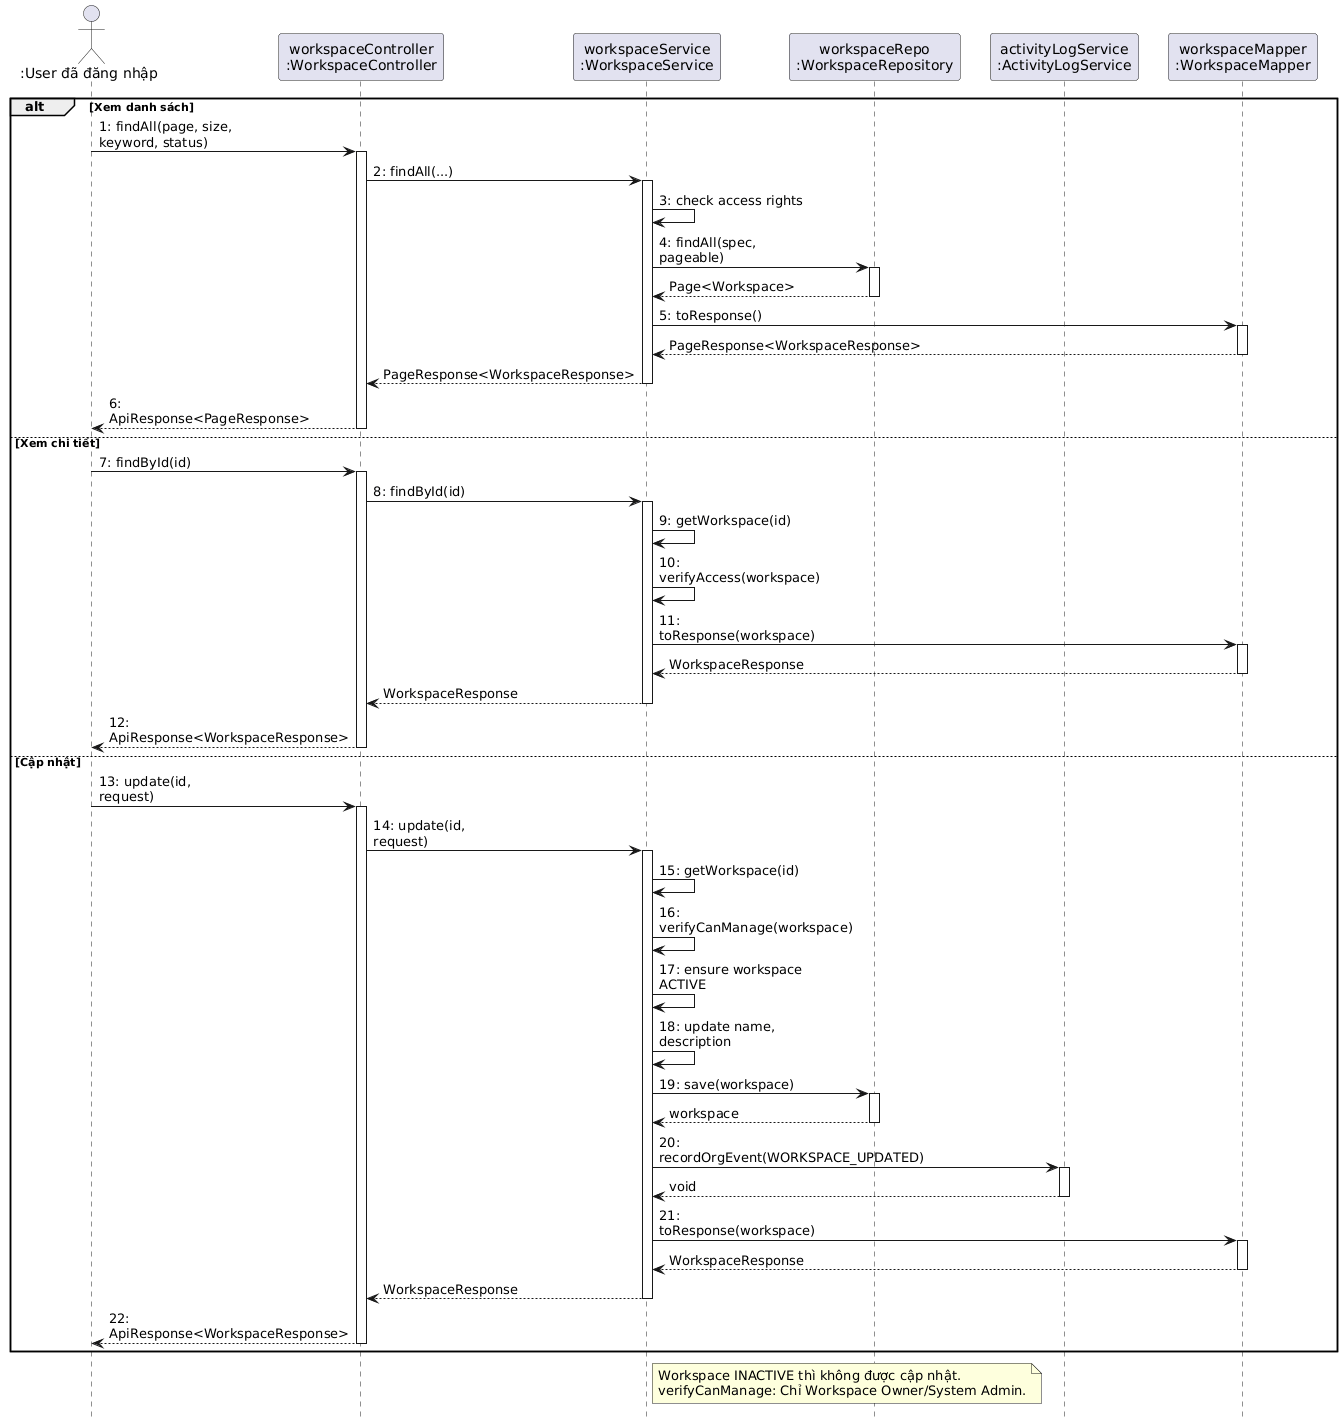

The diagram above was rendered by PlantUML. Its source (embedded in the PNG):
@startuml
hide footbox
skinparam maxMessageSize 150
skinparam sequence {
    ParticipantPadding 10
}

actor ":User đã đăng nhập" as Actor
participant "workspaceController\n:WorkspaceController" as Ctrl
participant "workspaceService\n:WorkspaceService" as Svc
participant "workspaceRepo\n:WorkspaceRepository" as Repo
participant "activityLogService\n:ActivityLogService" as LogSvc
participant "workspaceMapper\n:WorkspaceMapper" as Mapper

alt Xem danh sách
    Actor -> Ctrl : 1: findAll(page, size, keyword, status)
    activate Ctrl
    Ctrl -> Svc : 2: findAll(...)
    activate Svc
    Svc -> Svc : 3: check access rights
    Svc -> Repo : 4: findAll(spec, pageable)
    activate Repo
    Repo --> Svc : Page<Workspace>
    deactivate Repo
    Svc -> Mapper : 5: toResponse()
    activate Mapper
    Mapper --> Svc : PageResponse<WorkspaceResponse>
    deactivate Mapper
    Svc --> Ctrl : PageResponse<WorkspaceResponse>
    deactivate Svc
    Ctrl --> Actor : 6: ApiResponse<PageResponse>
    deactivate Ctrl

else Xem chi tiết
    Actor -> Ctrl : 7: findById(id)
    activate Ctrl
    Ctrl -> Svc : 8: findById(id)
    activate Svc
    Svc -> Svc : 9: getWorkspace(id)
    Svc -> Svc : 10: verifyAccess(workspace)
    Svc -> Mapper : 11: toResponse(workspace)
    activate Mapper
    Mapper --> Svc : WorkspaceResponse
    deactivate Mapper
    Svc --> Ctrl : WorkspaceResponse
    deactivate Svc
    Ctrl --> Actor : 12: ApiResponse<WorkspaceResponse>
    deactivate Ctrl

else Cập nhật
    Actor -> Ctrl : 13: update(id, request)
    activate Ctrl
    Ctrl -> Svc : 14: update(id, request)
    activate Svc
    Svc -> Svc : 15: getWorkspace(id)
    Svc -> Svc : 16: verifyCanManage(workspace)
    Svc -> Svc : 17: ensure workspace ACTIVE
    Svc -> Svc : 18: update name, description
    Svc -> Repo : 19: save(workspace)
    activate Repo
    Repo --> Svc : workspace
    deactivate Repo
    Svc -> LogSvc : 20: recordOrgEvent(WORKSPACE_UPDATED)
    activate LogSvc
    LogSvc --> Svc : void
    deactivate LogSvc
    Svc -> Mapper : 21: toResponse(workspace)
    activate Mapper
    Mapper --> Svc : WorkspaceResponse
    deactivate Mapper
    Svc --> Ctrl : WorkspaceResponse
    deactivate Svc
    Ctrl --> Actor : 22: ApiResponse<WorkspaceResponse>
    deactivate Ctrl
end

note right of Svc
  Workspace INACTIVE thì không được cập nhật.
  verifyCanManage: Chỉ Workspace Owner/System Admin.
end note
@enduml